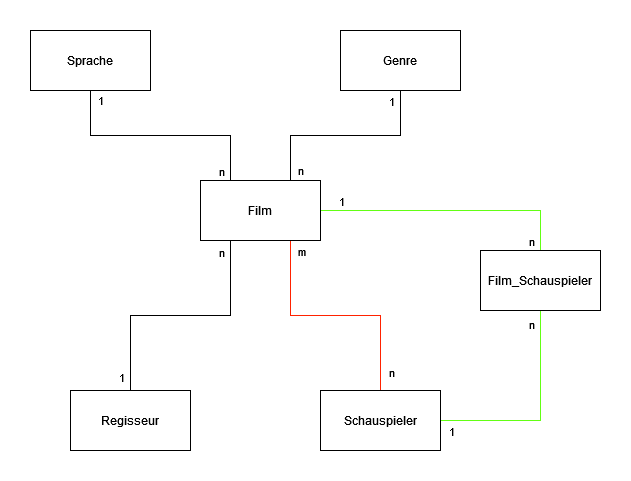

The diagram above was exported from draw.io. Its source (the exported page's mxGraphModel, read from the mxfile embedded in the PNG):
<mxGraphModel dx="1674" dy="774" grid="1" gridSize="10" guides="1" tooltips="1" connect="1" arrows="1" fold="1" page="1" pageScale="1" pageWidth="827" pageHeight="1169" math="0" shadow="0">
  <root>
    <mxCell id="0" />
    <mxCell id="1" parent="0" />
    <mxCell id="OCgPoqL9tRLP-kEL_aEg-8" value="n" style="edgeStyle=orthogonalEdgeStyle;rounded=0;orthogonalLoop=1;jettySize=auto;html=1;exitX=0.75;exitY=0;exitDx=0;exitDy=0;entryX=0.5;entryY=1;entryDx=0;entryDy=0;endArrow=none;endFill=0;" edge="1" parent="1" source="OCgPoqL9tRLP-kEL_aEg-1" target="OCgPoqL9tRLP-kEL_aEg-3">
      <mxGeometry x="-0.9" y="-10" relative="1" as="geometry">
        <mxPoint as="offset" />
      </mxGeometry>
    </mxCell>
    <mxCell id="OCgPoqL9tRLP-kEL_aEg-10" value="1" style="edgeLabel;html=1;align=center;verticalAlign=middle;resizable=0;points=[];" vertex="1" connectable="0" parent="OCgPoqL9tRLP-kEL_aEg-8">
      <mxGeometry x="-0.37" y="2" relative="1" as="geometry">
        <mxPoint x="82" y="-33" as="offset" />
      </mxGeometry>
    </mxCell>
    <mxCell id="OCgPoqL9tRLP-kEL_aEg-11" style="edgeStyle=orthogonalEdgeStyle;rounded=0;orthogonalLoop=1;jettySize=auto;html=1;exitX=0.25;exitY=1;exitDx=0;exitDy=0;endArrow=none;endFill=0;" edge="1" parent="1" source="OCgPoqL9tRLP-kEL_aEg-1" target="OCgPoqL9tRLP-kEL_aEg-5">
      <mxGeometry relative="1" as="geometry" />
    </mxCell>
    <mxCell id="OCgPoqL9tRLP-kEL_aEg-12" value="n" style="edgeLabel;html=1;align=center;verticalAlign=middle;resizable=0;points=[];" vertex="1" connectable="0" parent="OCgPoqL9tRLP-kEL_aEg-11">
      <mxGeometry x="-0.912" y="-3" relative="1" as="geometry">
        <mxPoint x="-7" as="offset" />
      </mxGeometry>
    </mxCell>
    <mxCell id="OCgPoqL9tRLP-kEL_aEg-13" value="1" style="edgeLabel;html=1;align=center;verticalAlign=middle;resizable=0;points=[];" vertex="1" connectable="0" parent="OCgPoqL9tRLP-kEL_aEg-11">
      <mxGeometry x="0.888" y="-4" relative="1" as="geometry">
        <mxPoint x="-6" as="offset" />
      </mxGeometry>
    </mxCell>
    <mxCell id="OCgPoqL9tRLP-kEL_aEg-14" style="edgeStyle=orthogonalEdgeStyle;rounded=0;orthogonalLoop=1;jettySize=auto;html=1;exitX=0.75;exitY=1;exitDx=0;exitDy=0;endArrow=none;endFill=0;strokeColor=#FF2200;" edge="1" parent="1" source="OCgPoqL9tRLP-kEL_aEg-1" target="OCgPoqL9tRLP-kEL_aEg-4">
      <mxGeometry relative="1" as="geometry" />
    </mxCell>
    <mxCell id="OCgPoqL9tRLP-kEL_aEg-15" value="m" style="edgeLabel;html=1;align=center;verticalAlign=middle;resizable=0;points=[];" vertex="1" connectable="0" parent="OCgPoqL9tRLP-kEL_aEg-14">
      <mxGeometry x="-0.8083" y="3" relative="1" as="geometry">
        <mxPoint x="7" y="-13" as="offset" />
      </mxGeometry>
    </mxCell>
    <mxCell id="OCgPoqL9tRLP-kEL_aEg-16" value="n" style="edgeLabel;html=1;align=center;verticalAlign=middle;resizable=0;points=[];" vertex="1" connectable="0" parent="OCgPoqL9tRLP-kEL_aEg-14">
      <mxGeometry x="0.8417" relative="1" as="geometry">
        <mxPoint x="10" as="offset" />
      </mxGeometry>
    </mxCell>
    <mxCell id="OCgPoqL9tRLP-kEL_aEg-18" style="edgeStyle=orthogonalEdgeStyle;rounded=0;orthogonalLoop=1;jettySize=auto;html=1;exitX=1;exitY=0.5;exitDx=0;exitDy=0;entryX=0.5;entryY=0;entryDx=0;entryDy=0;endArrow=none;endFill=0;strokeColor=#63FF14;" edge="1" parent="1" source="OCgPoqL9tRLP-kEL_aEg-1" target="OCgPoqL9tRLP-kEL_aEg-17">
      <mxGeometry relative="1" as="geometry" />
    </mxCell>
    <mxCell id="OCgPoqL9tRLP-kEL_aEg-20" value="1" style="edgeLabel;html=1;align=center;verticalAlign=middle;resizable=0;points=[];" vertex="1" connectable="0" parent="OCgPoqL9tRLP-kEL_aEg-18">
      <mxGeometry x="-0.5923" y="-3" relative="1" as="geometry">
        <mxPoint x="-33" y="-13" as="offset" />
      </mxGeometry>
    </mxCell>
    <mxCell id="OCgPoqL9tRLP-kEL_aEg-21" value="n" style="edgeLabel;html=1;align=center;verticalAlign=middle;resizable=0;points=[];" vertex="1" connectable="0" parent="OCgPoqL9tRLP-kEL_aEg-18">
      <mxGeometry x="0.7615" y="-3" relative="1" as="geometry">
        <mxPoint x="-7" y="21" as="offset" />
      </mxGeometry>
    </mxCell>
    <mxCell id="OCgPoqL9tRLP-kEL_aEg-1" value="Film" style="rounded=0;whiteSpace=wrap;html=1;" vertex="1" parent="1">
      <mxGeometry x="200" y="210" width="120" height="60" as="geometry" />
    </mxCell>
    <mxCell id="OCgPoqL9tRLP-kEL_aEg-6" value="1" style="edgeStyle=orthogonalEdgeStyle;rounded=0;orthogonalLoop=1;jettySize=auto;html=1;exitX=0.5;exitY=1;exitDx=0;exitDy=0;entryX=0.25;entryY=0;entryDx=0;entryDy=0;startArrow=none;startFill=0;endArrow=none;endFill=0;" edge="1" parent="1" source="OCgPoqL9tRLP-kEL_aEg-2" target="OCgPoqL9tRLP-kEL_aEg-1">
      <mxGeometry x="-0.913" y="10" relative="1" as="geometry">
        <mxPoint as="offset" />
      </mxGeometry>
    </mxCell>
    <mxCell id="OCgPoqL9tRLP-kEL_aEg-7" value="n" style="edgeLabel;html=1;align=center;verticalAlign=middle;resizable=0;points=[];" vertex="1" connectable="0" parent="OCgPoqL9tRLP-kEL_aEg-6">
      <mxGeometry x="0.4" relative="1" as="geometry">
        <mxPoint x="14" y="35" as="offset" />
      </mxGeometry>
    </mxCell>
    <mxCell id="OCgPoqL9tRLP-kEL_aEg-2" value="Sprache" style="rounded=0;whiteSpace=wrap;html=1;" vertex="1" parent="1">
      <mxGeometry x="30" y="60" width="120" height="60" as="geometry" />
    </mxCell>
    <mxCell id="OCgPoqL9tRLP-kEL_aEg-3" value="Genre" style="rounded=0;whiteSpace=wrap;html=1;" vertex="1" parent="1">
      <mxGeometry x="340" y="60" width="120" height="60" as="geometry" />
    </mxCell>
    <mxCell id="OCgPoqL9tRLP-kEL_aEg-19" style="edgeStyle=orthogonalEdgeStyle;rounded=0;orthogonalLoop=1;jettySize=auto;html=1;entryX=0.5;entryY=1;entryDx=0;entryDy=0;endArrow=none;endFill=0;strokeColor=#63FF14;" edge="1" parent="1" source="OCgPoqL9tRLP-kEL_aEg-4" target="OCgPoqL9tRLP-kEL_aEg-17">
      <mxGeometry relative="1" as="geometry" />
    </mxCell>
    <mxCell id="OCgPoqL9tRLP-kEL_aEg-22" value="1" style="edgeLabel;html=1;align=center;verticalAlign=middle;resizable=0;points=[];" vertex="1" connectable="0" parent="OCgPoqL9tRLP-kEL_aEg-19">
      <mxGeometry x="-0.8286" y="1" relative="1" as="geometry">
        <mxPoint x="-8" y="11" as="offset" />
      </mxGeometry>
    </mxCell>
    <mxCell id="OCgPoqL9tRLP-kEL_aEg-23" value="n" style="edgeLabel;html=1;align=center;verticalAlign=middle;resizable=0;points=[];" vertex="1" connectable="0" parent="OCgPoqL9tRLP-kEL_aEg-19">
      <mxGeometry x="0.8762" y="-1" relative="1" as="geometry">
        <mxPoint x="-11" as="offset" />
      </mxGeometry>
    </mxCell>
    <mxCell id="OCgPoqL9tRLP-kEL_aEg-4" value="Schauspieler" style="rounded=0;whiteSpace=wrap;html=1;" vertex="1" parent="1">
      <mxGeometry x="320" y="420" width="120" height="60" as="geometry" />
    </mxCell>
    <mxCell id="OCgPoqL9tRLP-kEL_aEg-5" value="Regisseur" style="rounded=0;whiteSpace=wrap;html=1;" vertex="1" parent="1">
      <mxGeometry x="70" y="420" width="120" height="60" as="geometry" />
    </mxCell>
    <mxCell id="OCgPoqL9tRLP-kEL_aEg-17" value="Film_Schauspieler" style="rounded=0;whiteSpace=wrap;html=1;" vertex="1" parent="1">
      <mxGeometry x="480" y="280" width="120" height="60" as="geometry" />
    </mxCell>
  </root>
</mxGraphModel>